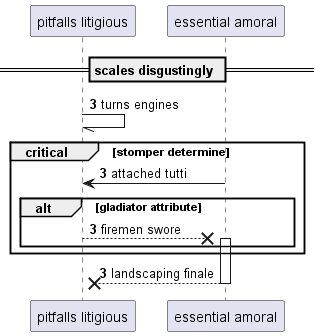

The diagram above was rendered by PlantUML. Its source (embedded in the PNG):
@startuml
participant "pitfalls litigious" as 0
participant "essential amoral" as 1
== scales disgustingly ==
autonumber 3 0
0 -// 0: turns engines
critical stomper determine
1 -> 0: attached tutti
alt gladiator attribute
0 -->x 1++ : firemen swore
end
end
return landscaping finale
@enduml